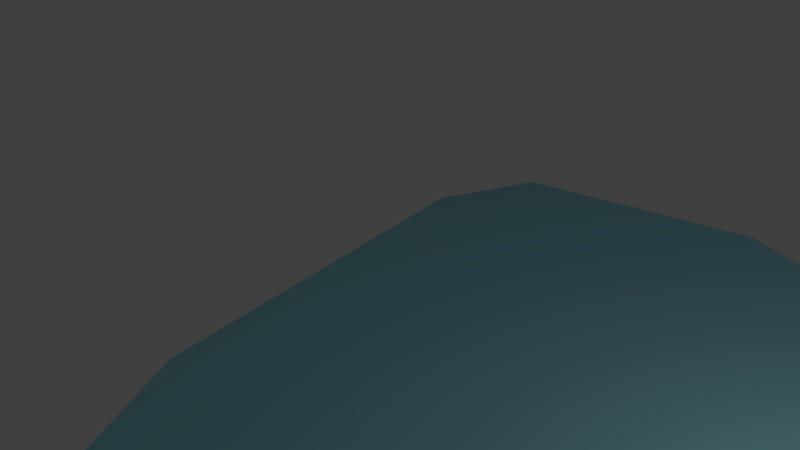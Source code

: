 # Source: iceberg.blend  (saved by Blender 2.77.0; exported with 4.5.12 LTS)
import bpy
from mathutils import Matrix  # noqa: F401  (used for matrix-valued properties, if any)

bpy.ops.wm.read_factory_settings(use_empty=True)
scene = bpy.context.scene
scene.name = 'Scene'

# ---- collections
col_collection_1 = bpy.data.collections.new('Collection 1'); scene.collection.children.link(col_collection_1)

# ---- materials (node trees are filled in below, after node groups)
mat_iceberg = bpy.data.materials.new('iceberg')
mat_iceberg.alpha_threshold = 0.0
mat_iceberg.use_transparent_shadow = False
mat_iceberg.diffuse_color = (0.319, 0.7105, 0.8, 1.0)
mat_iceberg.roughness = 0.5
mat_iceberg.specular_intensity = 0.63

# ---- material node trees

# ---- world
world_world = bpy.data.worlds.new('World'); scene.world = world_world
world_world.color = (0.05088, 0.05088, 0.05088)
world_world.use_sun_shadow = False
world_world.sun_shadow_jitter_overblur = 0.0
world_world.cycles.sampling_method = 'MANUAL'

# ---- cameras
cam_camera = bpy.data.cameras.new('Camera')
cam_camera.clip_end = 100.0
cam_camera.lens = 35.0
cam_camera.sensor_width = 32.0
cam_camera.sensor_height = 18.0
cam_camera.ortho_scale = 7.314
cam_camera.dof.focus_distance = 0.0
cam_camera.dof.aperture_fstop = 128.0

# ---- lights
light_lamp = bpy.data.lights.new('Lamp', 'POINT')
light_lamp.transmission_factor = 0.0
light_lamp.cutoff_distance = 30.0
light_lamp.energy = 100.0
light_lamp.shadow_buffer_clip_start = 1.001
light_lamp.shadow_soft_size = 0.1
light_lamp.shadow_maximum_resolution = 0.006
light_lamp.use_absolute_resolution = True

# ---- meshes
me_plane = bpy.data.meshes.new('Plane')
me_plane.from_pydata([(0.3509, -1.26, 0.01157), (-0.5879, -0.6697, 0.01157), (0.9257, -0.5959, 0.01157), (-1.066, 0.8855, 0.01157), (-0.8486, -0.2559, 0.01157), (-0.1314, 1.182, 0.01157), (-0.9208, 1.182, 0.01157), (0.5726, 0.8083, 0.01157), (0.3509, -1.26, 0.04845), (-0.5879, -0.6697, 0.04845), (0.9257, -0.5959, 0.04845), (-1.066, 0.8855, 0.04845), (-0.8486, -0.2559, 0.04845), (-0.1314, 1.182, 0.04845), (-0.9208, 1.182, 0.04845), (0.5726, 0.8083, 0.04845), (0.874, -1.222, 0.01572), (0.874, -1.222, 0.05259)], [], [(4, 3, 6, 5, 7, 2, 16, 0, 1), (12, 9, 8, 17, 10, 15, 13, 14, 11), (2, 7, 15, 10), (6, 3, 11, 14), (3, 4, 12, 11), (1, 0, 8, 9), (7, 5, 13, 15), (16, 2, 10, 17), (5, 6, 14, 13), (4, 1, 9, 12), (0, 16, 17, 8)])
me_plane.materials.append(mat_iceberg)
me_plane.use_remesh_preserve_volume = False
me_plane.use_remesh_preserve_attributes = False
me_plane.use_mirror_vertex_groups = False
me_plane.update()

# ---- objects
ob_plane = bpy.data.objects.new('Plane', me_plane)
ob_lamp = bpy.data.objects.new('Lamp', light_lamp)
ob_camera = bpy.data.objects.new('Camera', cam_camera)

# ---- transforms, parenting, visibility, modifiers, constraints
ob_plane.location = (-0.06683, 0.03646, 1.442)
ob_plane.scale = (6.398, 6.398, 6.398)
ob_plane.lineart.crease_threshold = 0.0
_m = ob_plane.modifiers.new('Collision', 'COLLISION')
ob_lamp.location = (4.076, 1.005, 5.904)
ob_lamp.rotation_euler = (0.6503, 0.05522, 1.866)
ob_lamp.lock_rotations_4d = False
ob_lamp.empty_display_type = 'ARROWS'
ob_lamp.color = (0.0, 0.0, 0.0, 0.0)
ob_lamp.lineart.crease_threshold = 0.0
ob_camera.location = (5.587, -6.508, 8.433)
ob_camera.rotation_euler = (1.177, 0.07417, 0.8178)
ob_camera.lock_rotations_4d = False
ob_camera.empty_display_type = 'ARROWS'
ob_camera.color = (0.0, 0.0, 0.0, 0.0)
ob_camera.display_type = 'WIRE'
ob_camera.lineart.crease_threshold = 0.0

# ---- collection membership
col_collection_1.objects.link(ob_plane)
col_collection_1.objects.link(ob_lamp)
col_collection_1.objects.link(ob_camera)

# ---- scene / render settings (as saved in the file)
scene.camera = ob_camera
scene.frame_start = 1; scene.frame_end = 250; scene.frame_set(7)
scene.render.engine = 'BLENDER_EEVEE_NEXT'
scene.render.resolution_percentage = 50
scene.render.dither_intensity = 0.0
scene.cycles.use_denoising = False
scene.cycles.samples = 128
scene.cycles.sampling_pattern = 'TABULATED_SOBOL'
scene.cycles.light_sampling_threshold = 0.0
scene.cycles.use_adaptive_sampling = False
scene.cycles.use_light_tree = False
scene.cycles.blur_glossy = 0.0
scene.cycles.sample_clamp_indirect = 0.0
scene.view_settings.view_transform = 'Standard'
bpy.context.view_layer.update()
